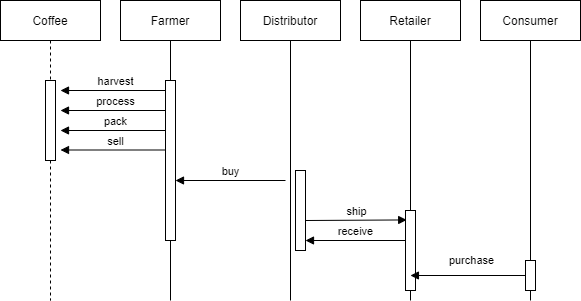

The diagram above was exported from draw.io. Its source (the exported page's mxGraphModel, read from the mxfile embedded in the PNG):
<mxGraphModel dx="613" dy="386" grid="1" gridSize="10" guides="1" tooltips="1" connect="1" arrows="1" fold="1" page="1" pageScale="1" pageWidth="850" pageHeight="1100" math="0" shadow="0">
  <root>
    <mxCell id="JlXZMCsPIHP-y_3qfanC-0" />
    <mxCell id="JlXZMCsPIHP-y_3qfanC-1" parent="JlXZMCsPIHP-y_3qfanC-0" />
    <mxCell id="JlXZMCsPIHP-y_3qfanC-2" value="Coffee" style="shape=umlLifeline;perimeter=lifelinePerimeter;whiteSpace=wrap;html=1;container=1;collapsible=0;recursiveResize=0;outlineConnect=0;" vertex="1" parent="JlXZMCsPIHP-y_3qfanC-1">
      <mxGeometry x="30" y="190" width="100" height="300" as="geometry" />
    </mxCell>
    <mxCell id="JlXZMCsPIHP-y_3qfanC-7" value="harvest" style="html=1;verticalAlign=bottom;endArrow=none;startArrow=block;startFill=1;endFill=0;" edge="1" parent="JlXZMCsPIHP-y_3qfanC-2">
      <mxGeometry width="80" relative="1" as="geometry">
        <mxPoint x="60" y="90" as="sourcePoint" />
        <mxPoint x="170" y="90" as="targetPoint" />
      </mxGeometry>
    </mxCell>
    <mxCell id="JlXZMCsPIHP-y_3qfanC-8" value="" style="html=1;points=[];perimeter=orthogonalPerimeter;" vertex="1" parent="JlXZMCsPIHP-y_3qfanC-2">
      <mxGeometry x="45" y="80" width="10" height="80" as="geometry" />
    </mxCell>
    <mxCell id="JlXZMCsPIHP-y_3qfanC-3" value="Farmer" style="shape=umlLifeline;perimeter=lifelinePerimeter;whiteSpace=wrap;html=1;container=1;collapsible=0;recursiveResize=0;outlineConnect=0;lifelineDashed=0;" vertex="1" parent="JlXZMCsPIHP-y_3qfanC-1">
      <mxGeometry x="150" y="190" width="100" height="300" as="geometry" />
    </mxCell>
    <mxCell id="JlXZMCsPIHP-y_3qfanC-4" value="Distributor" style="shape=umlLifeline;perimeter=lifelinePerimeter;whiteSpace=wrap;html=1;container=1;collapsible=0;recursiveResize=0;outlineConnect=0;lifelineDashed=0;" vertex="1" parent="JlXZMCsPIHP-y_3qfanC-1">
      <mxGeometry x="270" y="190" width="100" height="300" as="geometry" />
    </mxCell>
    <mxCell id="JlXZMCsPIHP-y_3qfanC-5" value="Retailer" style="shape=umlLifeline;perimeter=lifelinePerimeter;whiteSpace=wrap;html=1;container=1;collapsible=0;recursiveResize=0;outlineConnect=0;lifelineDashed=0;" vertex="1" parent="JlXZMCsPIHP-y_3qfanC-1">
      <mxGeometry x="390" y="190" width="100" height="300" as="geometry" />
    </mxCell>
    <mxCell id="JlXZMCsPIHP-y_3qfanC-6" value="Consumer" style="shape=umlLifeline;perimeter=lifelinePerimeter;whiteSpace=wrap;html=1;container=1;collapsible=0;recursiveResize=0;outlineConnect=0;lifelineDashed=0;" vertex="1" parent="JlXZMCsPIHP-y_3qfanC-1">
      <mxGeometry x="510" y="190" width="100" height="300" as="geometry" />
    </mxCell>
    <mxCell id="JlXZMCsPIHP-y_3qfanC-10" value="process" style="html=1;verticalAlign=bottom;endArrow=none;startArrow=block;startFill=1;endFill=0;" edge="1" parent="JlXZMCsPIHP-y_3qfanC-1">
      <mxGeometry width="80" relative="1" as="geometry">
        <mxPoint x="90" y="300" as="sourcePoint" />
        <mxPoint x="200" y="300" as="targetPoint" />
      </mxGeometry>
    </mxCell>
    <mxCell id="JlXZMCsPIHP-y_3qfanC-12" value="pack" style="html=1;verticalAlign=bottom;endArrow=none;startArrow=block;startFill=1;endFill=0;" edge="1" parent="JlXZMCsPIHP-y_3qfanC-1">
      <mxGeometry width="80" relative="1" as="geometry">
        <mxPoint x="90" y="320" as="sourcePoint" />
        <mxPoint x="200" y="320" as="targetPoint" />
      </mxGeometry>
    </mxCell>
    <mxCell id="JlXZMCsPIHP-y_3qfanC-13" value="sell" style="html=1;verticalAlign=bottom;endArrow=none;startArrow=block;startFill=1;endFill=0;" edge="1" parent="JlXZMCsPIHP-y_3qfanC-1">
      <mxGeometry width="80" relative="1" as="geometry">
        <mxPoint x="90" y="339.5" as="sourcePoint" />
        <mxPoint x="200" y="339.5" as="targetPoint" />
      </mxGeometry>
    </mxCell>
    <mxCell id="JlXZMCsPIHP-y_3qfanC-14" value="" style="html=1;points=[];perimeter=orthogonalPerimeter;" vertex="1" parent="JlXZMCsPIHP-y_3qfanC-1">
      <mxGeometry x="195" y="270" width="10" height="160" as="geometry" />
    </mxCell>
    <mxCell id="JlXZMCsPIHP-y_3qfanC-15" value="" style="html=1;points=[];perimeter=orthogonalPerimeter;" vertex="1" parent="JlXZMCsPIHP-y_3qfanC-1">
      <mxGeometry x="435" y="400" width="10" height="80" as="geometry" />
    </mxCell>
    <mxCell id="JlXZMCsPIHP-y_3qfanC-16" value="buy" style="html=1;verticalAlign=bottom;endArrow=none;startArrow=block;startFill=1;endFill=0;" edge="1" parent="JlXZMCsPIHP-y_3qfanC-1">
      <mxGeometry width="80" relative="1" as="geometry">
        <mxPoint x="205" y="370" as="sourcePoint" />
        <mxPoint x="315" y="370" as="targetPoint" />
      </mxGeometry>
    </mxCell>
    <mxCell id="JlXZMCsPIHP-y_3qfanC-18" value="" style="html=1;points=[];perimeter=orthogonalPerimeter;" vertex="1" parent="JlXZMCsPIHP-y_3qfanC-1">
      <mxGeometry x="325" y="360" width="10" height="80" as="geometry" />
    </mxCell>
    <mxCell id="JlXZMCsPIHP-y_3qfanC-19" value="ship" style="html=1;verticalAlign=bottom;endArrow=block;startArrow=none;startFill=0;endFill=1;entryX=0.119;entryY=0.118;entryDx=0;entryDy=0;entryPerimeter=0;" edge="1" parent="JlXZMCsPIHP-y_3qfanC-1" target="JlXZMCsPIHP-y_3qfanC-15">
      <mxGeometry width="80" relative="1" as="geometry">
        <mxPoint x="335" y="410" as="sourcePoint" />
        <mxPoint x="430" y="410" as="targetPoint" />
      </mxGeometry>
    </mxCell>
    <mxCell id="JlXZMCsPIHP-y_3qfanC-20" value="receive" style="html=1;verticalAlign=bottom;endArrow=none;startArrow=block;startFill=1;endFill=0;" edge="1" parent="JlXZMCsPIHP-y_3qfanC-1" target="JlXZMCsPIHP-y_3qfanC-15">
      <mxGeometry width="80" relative="1" as="geometry">
        <mxPoint x="335" y="430" as="sourcePoint" />
        <mxPoint x="430" y="430" as="targetPoint" />
      </mxGeometry>
    </mxCell>
    <mxCell id="JlXZMCsPIHP-y_3qfanC-22" style="edgeStyle=none;rounded=0;orthogonalLoop=1;jettySize=auto;html=1;startArrow=none;startFill=0;endArrow=block;endFill=1;" edge="1" parent="JlXZMCsPIHP-y_3qfanC-1" source="JlXZMCsPIHP-y_3qfanC-21" target="JlXZMCsPIHP-y_3qfanC-5">
      <mxGeometry relative="1" as="geometry" />
    </mxCell>
    <mxCell id="JlXZMCsPIHP-y_3qfanC-24" value="purchase" style="edgeLabel;html=1;align=center;verticalAlign=middle;resizable=0;points=[];" vertex="1" connectable="0" parent="JlXZMCsPIHP-y_3qfanC-22">
      <mxGeometry x="-0.2752" y="-1" relative="1" as="geometry">
        <mxPoint x="-13" y="-14" as="offset" />
      </mxGeometry>
    </mxCell>
    <mxCell id="JlXZMCsPIHP-y_3qfanC-21" value="" style="html=1;points=[];perimeter=orthogonalPerimeter;" vertex="1" parent="JlXZMCsPIHP-y_3qfanC-1">
      <mxGeometry x="555" y="450" width="10" height="30" as="geometry" />
    </mxCell>
  </root>
</mxGraphModel>